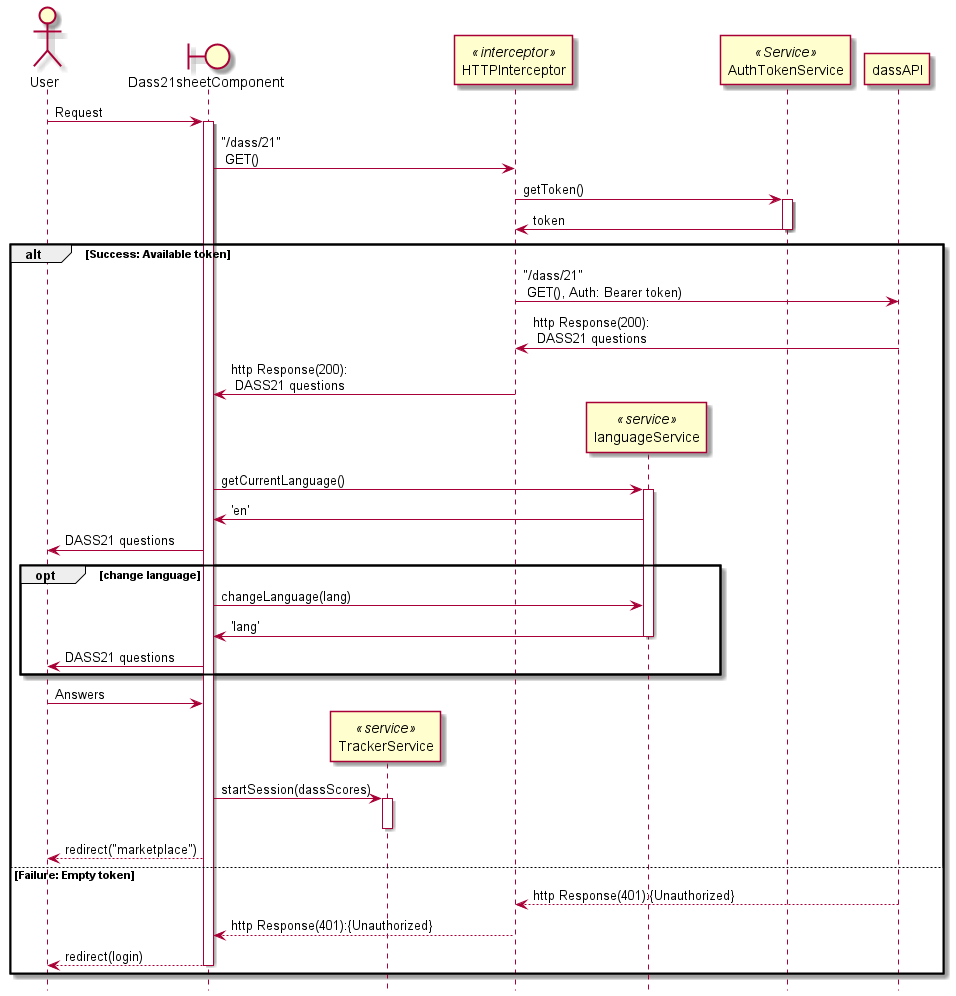

The diagram above was rendered by PlantUML. Its source (embedded in the PNG):
@startuml
hide footbox

actor User
boundary Dass21sheetComponent as dass21comp
participant TrackerService as track <<service>>
participant HTTPInterceptor as inter <<interceptor>>
participant languageService as lang <<service>>
participant AuthTokenService as token <<Service>>

participant dassAPI

User -> dass21comp: Request
activate dass21comp
dass21comp -> inter: "/dass/21"\n GET()
inter -> token: getToken()
activate token
inter <- token: token
deactivate token
alt Success: Available token
  inter -> dassAPI:"/dass/21"\n GET(), Auth: Bearer token)
  inter <- dassAPI:http Response(200):\n DASS21 questions
  dass21comp <- inter:http Response(200):\n DASS21 questions
  dass21comp -[hidden]-> lang**
  dass21comp -> lang: getCurrentLanguage()
  activate lang
  dass21comp <- lang: 'en'
  dass21comp -> User: DASS21 questions
  opt change language
    dass21comp -> lang: changeLanguage(lang)
    dass21comp <- lang: 'lang'
    deactivate lang
    dass21comp -> User: DASS21 questions
  end
  User -> dass21comp: Answers
  dass21comp -[hidden]> track**
  dass21comp -> track: startSession(dassScores)
  activate track
  deactivate track
  User <-- dass21comp: redirect("marketplace")
else Failure: Empty token
  inter <-- dassAPI:http Response(401):{Unauthorized}
  dass21comp <-- inter: http Response(401):{Unauthorized}
  User <-- dass21comp: redirect(login)
  deactivate dass21comp
end

@enduml